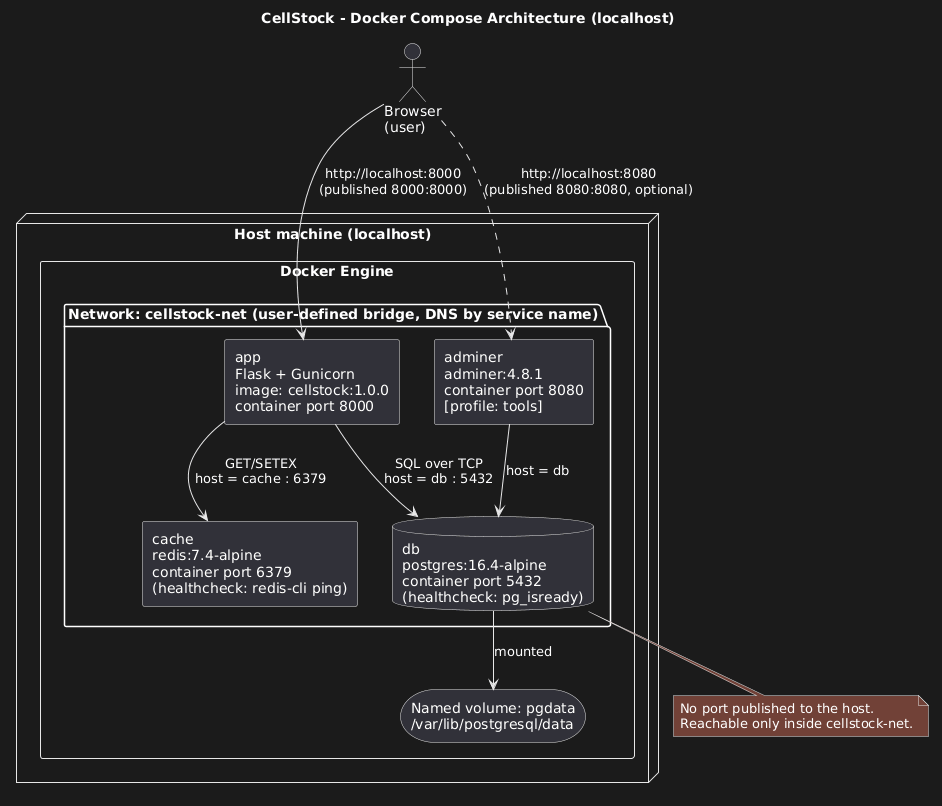

The diagram above was rendered by PlantUML. Its source (embedded in the PNG):
@startuml
title CellStock - Docker Compose Architecture (localhost)
skinparam componentStyle rectangle
skinparam shadowing false

actor "Browser\n(user)" as browser

node "Host machine (localhost)" {
  rectangle "Docker Engine" {

    package "Network: cellstock-net (user-defined bridge, DNS by service name)" {
      component "app\nFlask + Gunicorn\nimage: cellstock:1.0.0\ncontainer port 8000" as app
      database "db\npostgres:16.4-alpine\ncontainer port 5432\n(healthcheck: pg_isready)" as db
      component "cache\nredis:7.4-alpine\ncontainer port 6379\n(healthcheck: redis-cli ping)" as cache
      component "adminer\nadminer:4.8.1\ncontainer port 8080\n[profile: tools]" as adminer
    }

    storage "Named volume: pgdata\n/var/lib/postgresql/data" as vol
  }
}

browser --> app : "http://localhost:8000\n(published 8000:8000)"
browser ..> adminer : "http://localhost:8080\n(published 8080:8080, optional)"
app --> db : "SQL over TCP\nhost = db : 5432"
app --> cache : "GET/SETEX\nhost = cache : 6379"
adminer --> db : "host = db"
db --> vol : "mounted"

note bottom of db
  No port published to the host.
  Reachable only inside cellstock-net.
end note
@enduml